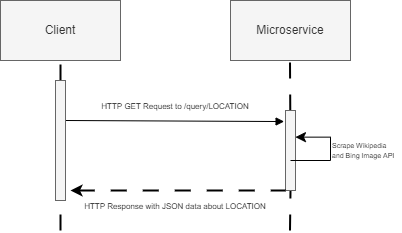

The diagram above was exported from draw.io. Its source (the exported page's mxGraphModel, read from the mxfile embedded in the PNG):
<mxGraphModel dx="480" dy="441" grid="1" gridSize="10" guides="1" tooltips="1" connect="1" arrows="1" fold="1" page="1" pageScale="1" pageWidth="2000" pageHeight="2000" math="0" shadow="0">
  <root>
    <mxCell id="0" />
    <mxCell id="1" parent="0" />
    <mxCell id="2" value="Client" style="rounded=0;whiteSpace=wrap;html=1;fillColor=#f5f5f5;fontColor=#333333;strokeColor=#666666;" vertex="1" parent="1">
      <mxGeometry x="100" y="80" width="120" height="60" as="geometry" />
    </mxCell>
    <mxCell id="3" value="Microservice" style="rounded=0;whiteSpace=wrap;html=1;fillColor=#f5f5f5;fontColor=#333333;strokeColor=#666666;" vertex="1" parent="1">
      <mxGeometry x="330" y="80" width="120" height="60" as="geometry" />
    </mxCell>
    <mxCell id="6" value="" style="endArrow=none;dashed=1;html=1;dashPattern=8 8;strokeWidth=2;entryX=0.5;entryY=1;entryDx=0;entryDy=0;startArrow=none;" edge="1" parent="1" source="9" target="2">
      <mxGeometry width="50" height="50" relative="1" as="geometry">
        <mxPoint x="160" y="310" as="sourcePoint" />
        <mxPoint x="170" y="160" as="targetPoint" />
      </mxGeometry>
    </mxCell>
    <mxCell id="7" value="" style="endArrow=none;dashed=1;html=1;dashPattern=8 8;strokeWidth=2;entryX=0.5;entryY=1;entryDx=0;entryDy=0;startArrow=none;" edge="1" parent="1" source="13">
      <mxGeometry width="50" height="50" relative="1" as="geometry">
        <mxPoint x="389.5" y="310" as="sourcePoint" />
        <mxPoint x="389.5" y="140" as="targetPoint" />
      </mxGeometry>
    </mxCell>
    <mxCell id="8" value="" style="endArrow=block;html=1;endFill=1;entryX=-0.14;entryY=0.138;entryDx=0;entryDy=0;entryPerimeter=0;" edge="1" parent="1" target="13">
      <mxGeometry width="50" height="50" relative="1" as="geometry">
        <mxPoint x="165" y="200" as="sourcePoint" />
        <mxPoint x="350" y="200" as="targetPoint" />
      </mxGeometry>
    </mxCell>
    <mxCell id="12" value="" style="endArrow=none;dashed=1;html=1;dashPattern=8 8;strokeWidth=2;entryX=0.5;entryY=1;entryDx=0;entryDy=0;" edge="1" parent="1" target="9">
      <mxGeometry width="50" height="50" relative="1" as="geometry">
        <mxPoint x="160" y="310" as="sourcePoint" />
        <mxPoint x="160" y="140" as="targetPoint" />
      </mxGeometry>
    </mxCell>
    <mxCell id="9" value="" style="rounded=0;whiteSpace=wrap;html=1;fillColor=#f5f5f5;fontColor=#333333;strokeColor=#666666;" vertex="1" parent="1">
      <mxGeometry x="155" y="160" width="10" height="120" as="geometry" />
    </mxCell>
    <mxCell id="16" value="" style="endArrow=none;dashed=1;html=1;dashPattern=8 8;strokeWidth=2;entryX=0.5;entryY=1;entryDx=0;entryDy=0;" edge="1" parent="1" target="13">
      <mxGeometry width="50" height="50" relative="1" as="geometry">
        <mxPoint x="389.5" y="310" as="sourcePoint" />
        <mxPoint x="389.5" y="140" as="targetPoint" />
      </mxGeometry>
    </mxCell>
    <mxCell id="13" value="" style="rounded=0;whiteSpace=wrap;html=1;fillColor=#f5f5f5;fontColor=#333333;strokeColor=#666666;" vertex="1" parent="1">
      <mxGeometry x="385" y="190" width="10" height="80" as="geometry" />
    </mxCell>
    <mxCell id="17" value="&lt;font style=&quot;font-size: 8px;&quot;&gt;HTTP GET Request to /query/LOCATION&lt;/font&gt;" style="text;html=1;strokeColor=none;fillColor=none;align=center;verticalAlign=middle;whiteSpace=wrap;rounded=0;" vertex="1" parent="1">
      <mxGeometry x="155" y="170" width="240" height="30" as="geometry" />
    </mxCell>
    <mxCell id="18" value="" style="endArrow=none;dashed=1;html=1;dashPattern=8 8;strokeWidth=2;startArrow=classic;startFill=1;entryX=0;entryY=1;entryDx=0;entryDy=0;exitX=1.5;exitY=0.917;exitDx=0;exitDy=0;exitPerimeter=0;" edge="1" parent="1" source="9" target="13">
      <mxGeometry width="50" height="50" relative="1" as="geometry">
        <mxPoint x="190" y="270" as="sourcePoint" />
        <mxPoint x="180" y="270" as="targetPoint" />
      </mxGeometry>
    </mxCell>
    <mxCell id="20" value="&lt;font style=&quot;font-size: 8px;&quot;&gt;HTTP Response with JSON data about LOCATION&lt;/font&gt;" style="text;html=1;strokeColor=none;fillColor=none;align=center;verticalAlign=middle;whiteSpace=wrap;rounded=0;" vertex="1" parent="1">
      <mxGeometry x="155" y="270" width="240" height="30" as="geometry" />
    </mxCell>
    <mxCell id="21" value="" style="edgeStyle=elbowEdgeStyle;elbow=horizontal;endArrow=classic;html=1;curved=0;rounded=0;endSize=8;startSize=8;fontSize=8;entryX=0.994;entryY=0.333;entryDx=0;entryDy=0;entryPerimeter=0;" edge="1" parent="1" target="13">
      <mxGeometry width="50" height="50" relative="1" as="geometry">
        <mxPoint x="390" y="240" as="sourcePoint" />
        <mxPoint x="370" y="210" as="targetPoint" />
        <Array as="points">
          <mxPoint x="430" y="230" />
        </Array>
      </mxGeometry>
    </mxCell>
    <mxCell id="22" value="&lt;font style=&quot;font-size: 7px;&quot;&gt;Scrape Wikipedia and Bing Image API&lt;/font&gt;" style="text;html=1;strokeColor=none;fillColor=none;align=left;verticalAlign=middle;whiteSpace=wrap;rounded=0;fontSize=8;" vertex="1" parent="1">
      <mxGeometry x="430" y="215" width="70" height="30" as="geometry" />
    </mxCell>
  </root>
</mxGraphModel>